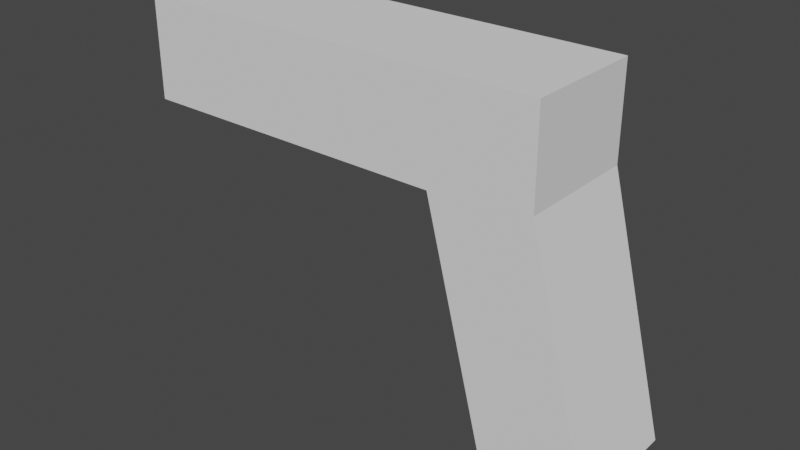 # Source: gun.blend  (saved by Blender 2.91.10; exported with 4.5.12 LTS)
import bpy
from mathutils import Matrix  # noqa: F401  (used for matrix-valued properties, if any)

bpy.ops.wm.read_factory_settings(use_empty=True)
scene = bpy.context.scene
scene.name = 'Scene'

# ---- collections
col_collection = bpy.data.collections.new('Collection'); scene.collection.children.link(col_collection)

# ---- world
world_world = bpy.data.worlds.new('World'); scene.world = world_world
world_world.use_nodes = True; world_world.node_tree.nodes.clear()
_N = world_world.node_tree.nodes; _L = world_world.node_tree.links
n0 = _N.new('ShaderNodeOutputWorld'); n0.name = 'World Output'; n0.location = (300, 300)
n1 = _N.new('ShaderNodeBackground'); n1.name = 'Background'; n1.location = (10, 300)
n1.inputs[0].default_value = (0.05088, 0.05088, 0.05088, 1.0)
_L.new(n1.outputs[0], n0.inputs[0])
n0.is_active_output = True
world_world.color = (0.05088, 0.05088, 0.05088)
world_world.use_sun_shadow = False
world_world.sun_shadow_jitter_overblur = 0.0

# ---- meshes
me_cube_001 = bpy.data.meshes.new('Cube.001')
me_cube_001.from_pydata([(0.5009, -1.0, -0.6807), (0.9613, -1.0, -0.1938), (0.5009, 1.0, -0.6807), (0.9613, 1.0, -0.1938), (0.8395, -1.0, -6.154), (1.3, -1.0, -5.667), (0.8395, 1.0, -6.154), (1.3, 1.0, -5.667), (-1.0, -1.0, -1.0), (-1.0, -1.0, 1.0), (-1.0, 1.0, -1.0), (-1.0, 1.0, 1.0), (1.0, -1.0, -1.0), (1.0, -1.0, 1.0), (1.0, 1.0, -1.0), (1.0, 1.0, 1.0), (0.5206, 1.0, -1.0), (0.5206, -1.0, -1.0), (1.0, 1.0, -0.82), (1.0, -1.0, -0.82), (0.9448, 1.0, -1.0)], [], [(6, 7, 5, 4), (8, 9, 11, 10), (15, 11, 9, 13), (7, 6, 16, 20, 14, 18), (2, 3, 18, 14, 20, 16), (4, 5, 19, 12, 17), (12, 19, 1, 0, 17), (6, 4, 17, 16), (19, 5, 7, 18), (18, 3, 2, 16, 10, 11, 15), (18, 15, 13, 19), (17, 0, 1, 19, 13, 9, 8), (8, 10, 16, 17)])
_uv = me_cube_001.uv_layers.new(name='UVMap')
_uv.uv.foreach_set('vector', [0.375, 0.5, 0.625, 0.5, 0.625, 0.75, 0.375, 0.75, 0.375, 0.0, 0.625, 0.0, 0.625, 0.25, 0.375, 0.25, 0.625, 0.5, 0.875, 0.5, 0.875, 0.75, 0.625, 0.75, 0.625, 0.5, 0.375, 0.5, 0.375, 0.2646, 0.5912, 0.2838, 0.6193, 0.2863, 0.625, 0.2786, 0.375, 0.25, 0.625, 0.25, 0.625, 0.2786, 0.6193, 0.2863, 0.5912, 0.2838, 0.375, 0.2646, 0.375, 0.75, 0.625, 0.75, 0.625, 0.9714, 0.6193, 0.9637, 0.375, 0.9854, 0.6193, 0.9637, 0.625, 0.9714, 0.625, 1.0, 0.375, 1.0, 0.375, 0.9854, 0.375, 0.5, 0.375, 0.75, 0.1396, 0.75, 0.1396, 0.5, 0.8464, 0.75, 0.625, 0.75, 0.625, 0.5, 0.8464, 0.5, 0.3975, 0.5, 0.4758, 0.4952, 0.4149, 0.4376, 0.375, 0.4401, 0.375, 0.25, 0.625, 0.25, 0.625, 0.5, 0.3975, 0.5, 0.625, 0.5, 0.625, 0.75, 0.3975, 0.75, 0.375, 0.8099, 0.4149, 0.8124, 0.4758, 0.7548, 0.3975, 0.75, 0.625, 0.75, 0.625, 1.0, 0.375, 1.0, 0.125, 0.75, 0.125, 0.5, 0.3151, 0.5, 0.3151, 0.75])
me_cube_001.use_remesh_fix_poles = True
me_cube_001.use_remesh_preserve_attributes = False
me_cube_001.use_mirror_vertex_groups = False
me_cube_001.update()

# ---- objects
ob_cube = bpy.data.objects.new('Cube', me_cube_001)

# ---- transforms, parenting, visibility, modifiers, constraints
ob_cube.location = (0.0, 0.0, 0.0)
ob_cube.scale = (0.4543, 0.1312, 0.1099)
ob_cube.lineart.crease_threshold = 0.0

# ---- collection membership
col_collection.objects.link(ob_cube)

# ---- scene / render settings (as saved in the file)
scene.frame_start = 1; scene.frame_end = 250; scene.frame_set(1)
scene.render.engine = 'BLENDER_EEVEE_NEXT'
scene.cycles.use_denoising = False
scene.cycles.samples = 128
scene.cycles.sampling_pattern = 'TABULATED_SOBOL'
scene.cycles.use_adaptive_sampling = False
scene.cycles.use_light_tree = False
scene.view_settings.view_transform = 'Filmic'
bpy.context.view_layer.update()

# ---- added for rendering (the .blend has no active camera and no usable light): camera, sun
cam_auto = bpy.data.cameras.new('AutoCamera')
cam_auto.lens = 50.0
cam_auto.sensor_width = 36.0
cam_auto.clip_end = 1000.0
ob_auto_camera = bpy.data.objects.new('AutoCamera', cam_auto)
scene.collection.objects.link(ob_auto_camera)
ob_auto_camera.location = (1.30208, -1.48075, 0.703993)
ob_auto_camera.rotation_euler = (1.09748, -7.21219e-08, 0.694738)
scene.camera = ob_auto_camera
light_auto_sun = bpy.data.lights.new('AutoSun', 'SUN')
light_auto_sun.energy = 3.0
light_auto_sun.angle = 0.0523599
ob_auto_sun = bpy.data.objects.new('AutoSun', light_auto_sun)
scene.collection.objects.link(ob_auto_sun)
ob_auto_sun.rotation_euler = (0.872665, 0.174533, 0.523599)
bpy.context.view_layer.update()
